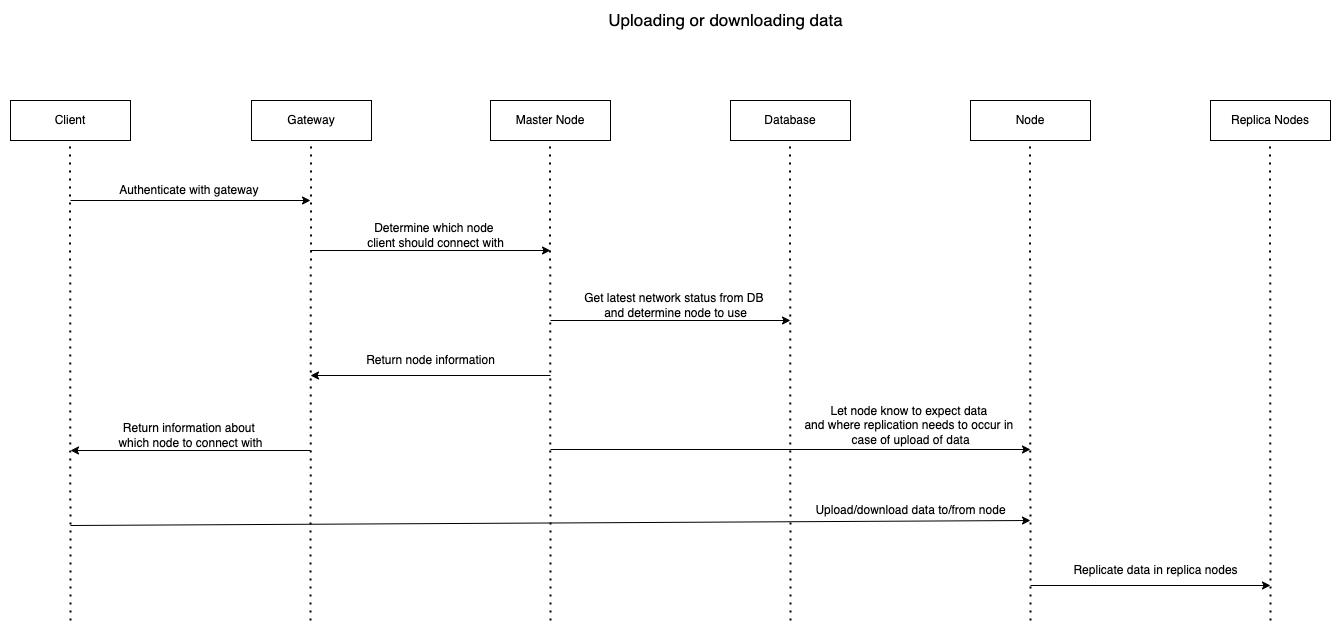

The diagram above was exported from draw.io. Its source (the exported page's mxGraphModel, read from the mxfile embedded in the PNG):
<mxGraphModel dx="2066" dy="769" grid="1" gridSize="10" guides="1" tooltips="1" connect="1" arrows="1" fold="1" page="1" pageScale="1" pageWidth="850" pageHeight="1100" math="0" shadow="0">
  <root>
    <mxCell id="0" />
    <mxCell id="1" parent="0" />
    <mxCell id="DqmV-XeQylesAcRNVu30-1" value="Client" style="rounded=0;whiteSpace=wrap;html=1;" vertex="1" parent="1">
      <mxGeometry x="120" y="200" width="120" height="40" as="geometry" />
    </mxCell>
    <mxCell id="DqmV-XeQylesAcRNVu30-2" value="Gateway" style="rounded=0;whiteSpace=wrap;html=1;" vertex="1" parent="1">
      <mxGeometry x="361" y="200" width="120" height="40" as="geometry" />
    </mxCell>
    <mxCell id="DqmV-XeQylesAcRNVu30-3" value="" style="endArrow=none;dashed=1;html=1;dashPattern=1 3;strokeWidth=2;rounded=0;" edge="1" parent="1">
      <mxGeometry width="50" height="50" relative="1" as="geometry">
        <mxPoint x="180" y="720" as="sourcePoint" />
        <mxPoint x="179.5" y="240" as="targetPoint" />
      </mxGeometry>
    </mxCell>
    <mxCell id="DqmV-XeQylesAcRNVu30-4" value="" style="endArrow=none;dashed=1;html=1;dashPattern=1 3;strokeWidth=2;rounded=0;" edge="1" parent="1">
      <mxGeometry width="50" height="50" relative="1" as="geometry">
        <mxPoint x="420" y="720" as="sourcePoint" />
        <mxPoint x="420.5" y="240" as="targetPoint" />
      </mxGeometry>
    </mxCell>
    <mxCell id="DqmV-XeQylesAcRNVu30-5" value="" style="endArrow=classic;html=1;rounded=0;" edge="1" parent="1">
      <mxGeometry width="50" height="50" relative="1" as="geometry">
        <mxPoint x="180" y="300" as="sourcePoint" />
        <mxPoint x="420" y="300" as="targetPoint" />
      </mxGeometry>
    </mxCell>
    <mxCell id="DqmV-XeQylesAcRNVu30-6" value="Authenticate with gateway&amp;nbsp;" style="text;html=1;align=center;verticalAlign=middle;resizable=0;points=[];autosize=1;strokeColor=none;fillColor=none;" vertex="1" parent="1">
      <mxGeometry x="220" y="280" width="160" height="20" as="geometry" />
    </mxCell>
    <mxCell id="DqmV-XeQylesAcRNVu30-7" value="Master Node" style="rounded=0;whiteSpace=wrap;html=1;" vertex="1" parent="1">
      <mxGeometry x="600" y="200" width="120" height="40" as="geometry" />
    </mxCell>
    <mxCell id="DqmV-XeQylesAcRNVu30-8" value="" style="endArrow=none;dashed=1;html=1;dashPattern=1 3;strokeWidth=2;rounded=0;" edge="1" parent="1">
      <mxGeometry width="50" height="50" relative="1" as="geometry">
        <mxPoint x="660" y="720" as="sourcePoint" />
        <mxPoint x="659.5" y="240" as="targetPoint" />
      </mxGeometry>
    </mxCell>
    <mxCell id="DqmV-XeQylesAcRNVu30-9" value="" style="endArrow=classic;html=1;rounded=0;" edge="1" parent="1">
      <mxGeometry width="50" height="50" relative="1" as="geometry">
        <mxPoint x="420" y="350" as="sourcePoint" />
        <mxPoint x="660" y="350" as="targetPoint" />
      </mxGeometry>
    </mxCell>
    <mxCell id="DqmV-XeQylesAcRNVu30-10" value="Determine which node &lt;br&gt;client should connect with" style="text;html=1;align=center;verticalAlign=middle;resizable=0;points=[];autosize=1;strokeColor=none;fillColor=none;" vertex="1" parent="1">
      <mxGeometry x="470" y="320" width="150" height="30" as="geometry" />
    </mxCell>
    <mxCell id="DqmV-XeQylesAcRNVu30-11" value="" style="endArrow=none;html=1;rounded=0;startArrow=classic;startFill=1;endFill=0;" edge="1" parent="1">
      <mxGeometry width="50" height="50" relative="1" as="geometry">
        <mxPoint x="420" y="475" as="sourcePoint" />
        <mxPoint x="660" y="475" as="targetPoint" />
      </mxGeometry>
    </mxCell>
    <mxCell id="DqmV-XeQylesAcRNVu30-12" value="Return node information" style="text;html=1;align=center;verticalAlign=middle;resizable=0;points=[];autosize=1;strokeColor=none;fillColor=none;" vertex="1" parent="1">
      <mxGeometry x="470" y="450" width="140" height="20" as="geometry" />
    </mxCell>
    <mxCell id="DqmV-XeQylesAcRNVu30-13" value="&lt;font style=&quot;font-size: 17px&quot;&gt;Uploading or downloading data&lt;/font&gt;" style="text;html=1;align=center;verticalAlign=middle;resizable=0;points=[];autosize=1;strokeColor=none;fillColor=none;" vertex="1" parent="1">
      <mxGeometry x="710" y="110" width="250" height="20" as="geometry" />
    </mxCell>
    <mxCell id="DqmV-XeQylesAcRNVu30-14" value="" style="endArrow=none;html=1;rounded=0;startArrow=classic;startFill=1;endFill=0;" edge="1" parent="1">
      <mxGeometry width="50" height="50" relative="1" as="geometry">
        <mxPoint x="180" y="550" as="sourcePoint" />
        <mxPoint x="420" y="550" as="targetPoint" />
      </mxGeometry>
    </mxCell>
    <mxCell id="DqmV-XeQylesAcRNVu30-15" value="Return information about &lt;br&gt;which node to connect with" style="text;html=1;align=center;verticalAlign=middle;resizable=0;points=[];autosize=1;strokeColor=none;fillColor=none;" vertex="1" parent="1">
      <mxGeometry x="220" y="520" width="160" height="30" as="geometry" />
    </mxCell>
    <mxCell id="DqmV-XeQylesAcRNVu30-16" value="Node" style="rounded=0;whiteSpace=wrap;html=1;" vertex="1" parent="1">
      <mxGeometry x="1080" y="200" width="120" height="40" as="geometry" />
    </mxCell>
    <mxCell id="DqmV-XeQylesAcRNVu30-17" value="" style="endArrow=none;dashed=1;html=1;dashPattern=1 3;strokeWidth=2;rounded=0;" edge="1" parent="1">
      <mxGeometry width="50" height="50" relative="1" as="geometry">
        <mxPoint x="1140" y="720" as="sourcePoint" />
        <mxPoint x="1139.5" y="240" as="targetPoint" />
      </mxGeometry>
    </mxCell>
    <mxCell id="DqmV-XeQylesAcRNVu30-18" value="" style="endArrow=classic;html=1;rounded=0;" edge="1" parent="1">
      <mxGeometry width="50" height="50" relative="1" as="geometry">
        <mxPoint x="660" y="549" as="sourcePoint" />
        <mxPoint x="1140" y="549" as="targetPoint" />
      </mxGeometry>
    </mxCell>
    <mxCell id="DqmV-XeQylesAcRNVu30-19" value="Let node know to expect data &lt;br&gt;and where replication needs to occur in &lt;br&gt;case of upload of data" style="text;html=1;align=center;verticalAlign=middle;resizable=0;points=[];autosize=1;strokeColor=none;fillColor=none;" vertex="1" parent="1">
      <mxGeometry x="910" y="500" width="220" height="50" as="geometry" />
    </mxCell>
    <mxCell id="DqmV-XeQylesAcRNVu30-20" value="" style="endArrow=classic;html=1;rounded=0;" edge="1" parent="1">
      <mxGeometry width="50" height="50" relative="1" as="geometry">
        <mxPoint x="180" y="625" as="sourcePoint" />
        <mxPoint x="1140" y="620" as="targetPoint" />
      </mxGeometry>
    </mxCell>
    <mxCell id="DqmV-XeQylesAcRNVu30-21" value="Upload/download data to/from node" style="text;html=1;align=center;verticalAlign=middle;resizable=0;points=[];autosize=1;strokeColor=none;fillColor=none;" vertex="1" parent="1">
      <mxGeometry x="915" y="600" width="210" height="20" as="geometry" />
    </mxCell>
    <mxCell id="DqmV-XeQylesAcRNVu30-22" value="Replica Nodes" style="rounded=0;whiteSpace=wrap;html=1;" vertex="1" parent="1">
      <mxGeometry x="1320" y="200" width="120" height="40" as="geometry" />
    </mxCell>
    <mxCell id="DqmV-XeQylesAcRNVu30-23" value="" style="endArrow=none;dashed=1;html=1;dashPattern=1 3;strokeWidth=2;rounded=0;" edge="1" parent="1">
      <mxGeometry width="50" height="50" relative="1" as="geometry">
        <mxPoint x="1380" y="720" as="sourcePoint" />
        <mxPoint x="1379.5" y="240" as="targetPoint" />
      </mxGeometry>
    </mxCell>
    <mxCell id="DqmV-XeQylesAcRNVu30-24" value="" style="endArrow=classic;html=1;rounded=0;" edge="1" parent="1">
      <mxGeometry width="50" height="50" relative="1" as="geometry">
        <mxPoint x="1140" y="685" as="sourcePoint" />
        <mxPoint x="1380" y="685" as="targetPoint" />
      </mxGeometry>
    </mxCell>
    <mxCell id="DqmV-XeQylesAcRNVu30-25" value="Replicate data in replica nodes" style="text;html=1;align=center;verticalAlign=middle;resizable=0;points=[];autosize=1;strokeColor=none;fillColor=none;" vertex="1" parent="1">
      <mxGeometry x="1175" y="660" width="180" height="20" as="geometry" />
    </mxCell>
    <mxCell id="oAe6ddebkPpI276UvkPh-1" value="Database" style="rounded=0;whiteSpace=wrap;html=1;" vertex="1" parent="1">
      <mxGeometry x="840" y="200" width="120" height="40" as="geometry" />
    </mxCell>
    <mxCell id="oAe6ddebkPpI276UvkPh-2" value="" style="endArrow=none;dashed=1;html=1;dashPattern=1 3;strokeWidth=2;rounded=0;" edge="1" parent="1">
      <mxGeometry width="50" height="50" relative="1" as="geometry">
        <mxPoint x="900" y="720" as="sourcePoint" />
        <mxPoint x="899.5" y="240" as="targetPoint" />
      </mxGeometry>
    </mxCell>
    <mxCell id="oAe6ddebkPpI276UvkPh-3" value="" style="endArrow=classic;html=1;rounded=0;" edge="1" parent="1">
      <mxGeometry width="50" height="50" relative="1" as="geometry">
        <mxPoint x="660" y="420" as="sourcePoint" />
        <mxPoint x="900" y="420" as="targetPoint" />
      </mxGeometry>
    </mxCell>
    <mxCell id="oAe6ddebkPpI276UvkPh-4" value="Get latest network status from DB &lt;br&gt;and determine node to use" style="text;html=1;align=center;verticalAlign=middle;resizable=0;points=[];autosize=1;strokeColor=none;fillColor=none;" vertex="1" parent="1">
      <mxGeometry x="690" y="390" width="190" height="30" as="geometry" />
    </mxCell>
  </root>
</mxGraphModel>